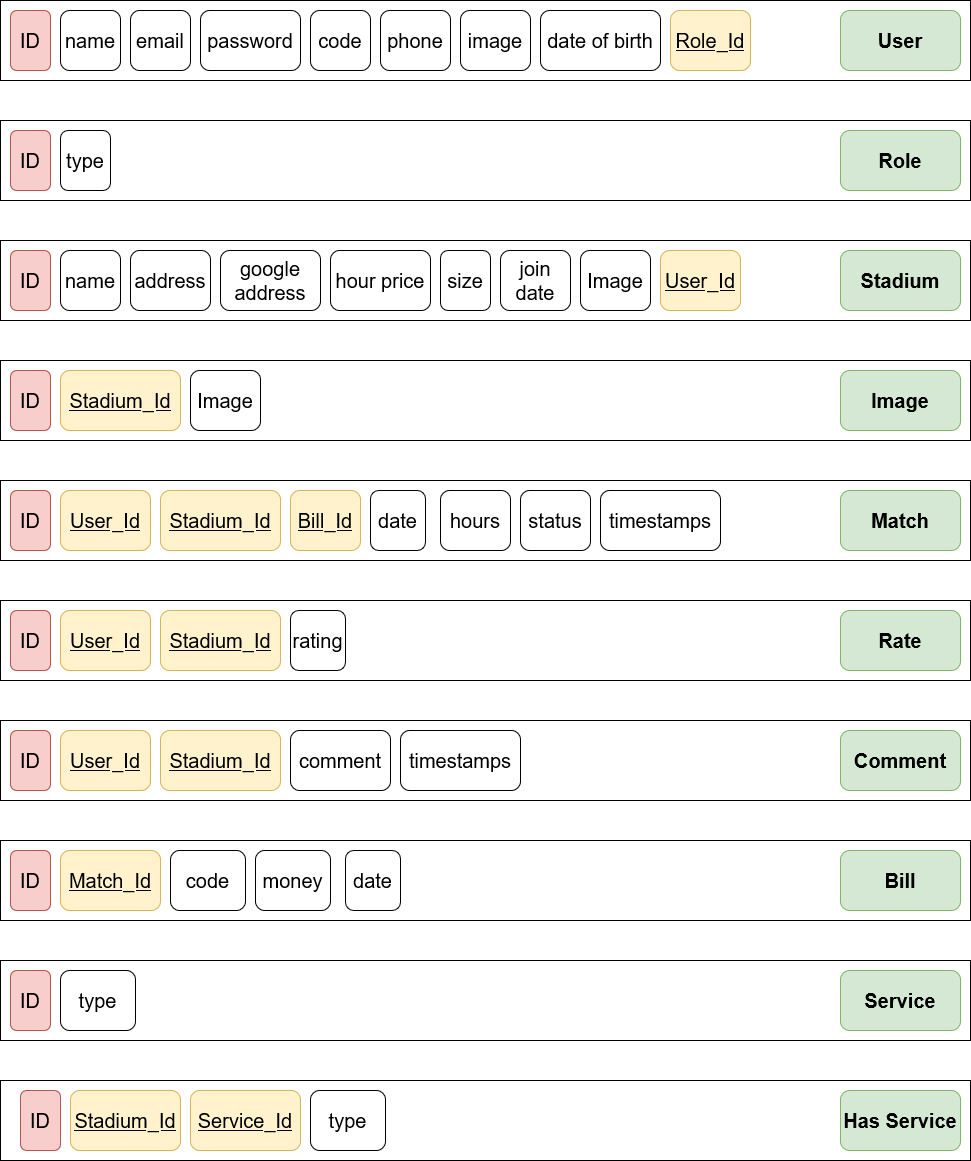

The diagram above was exported from draw.io. Its source (the exported page's mxGraphModel, read from the mxfile embedded in the PNG):
<mxGraphModel dx="868" dy="468" grid="1" gridSize="10" guides="1" tooltips="1" connect="1" arrows="1" fold="1" page="1" pageScale="1" pageWidth="850" pageHeight="1100" math="0" shadow="0">
  <root>
    <mxCell id="0" />
    <mxCell id="1" parent="0" />
    <mxCell id="9CbEqb4WFwpx9QH4bjyv-1" value="" style="rounded=0;whiteSpace=wrap;html=1;fontSize=20;" vertex="1" parent="1">
      <mxGeometry x="40" y="80" width="970" height="80" as="geometry" />
    </mxCell>
    <mxCell id="9CbEqb4WFwpx9QH4bjyv-2" value="User" style="rounded=1;whiteSpace=wrap;html=1;fontSize=20;fillColor=#d5e8d4;strokeColor=#82b366;fontStyle=1" vertex="1" parent="1">
      <mxGeometry x="880" y="90" width="120" height="60" as="geometry" />
    </mxCell>
    <mxCell id="9CbEqb4WFwpx9QH4bjyv-4" value="image" style="rounded=1;whiteSpace=wrap;html=1;fontSize=20;" vertex="1" parent="1">
      <mxGeometry x="500" y="90" width="70" height="60" as="geometry" />
    </mxCell>
    <mxCell id="DZDDO_l1CrZru5pkutEw-1" value="date of birth" style="rounded=1;whiteSpace=wrap;html=1;fontSize=20;" vertex="1" parent="1">
      <mxGeometry x="580" y="90" width="120" height="60" as="geometry" />
    </mxCell>
    <mxCell id="DZDDO_l1CrZru5pkutEw-2" value="Role_Id" style="rounded=1;whiteSpace=wrap;html=1;fontSize=20;fillColor=#fff2cc;strokeColor=#d6b656;fontStyle=4" vertex="1" parent="1">
      <mxGeometry x="710" y="90" width="80" height="60" as="geometry" />
    </mxCell>
    <mxCell id="DZDDO_l1CrZru5pkutEw-3" value="phone" style="rounded=1;whiteSpace=wrap;html=1;fontSize=20;" vertex="1" parent="1">
      <mxGeometry x="420" y="90" width="70" height="60" as="geometry" />
    </mxCell>
    <mxCell id="DZDDO_l1CrZru5pkutEw-4" value="password" style="rounded=1;whiteSpace=wrap;html=1;fontSize=20;" vertex="1" parent="1">
      <mxGeometry x="240" y="90" width="100" height="60" as="geometry" />
    </mxCell>
    <mxCell id="DZDDO_l1CrZru5pkutEw-5" value="email" style="rounded=1;whiteSpace=wrap;html=1;fontSize=20;" vertex="1" parent="1">
      <mxGeometry x="170" y="90" width="60" height="60" as="geometry" />
    </mxCell>
    <mxCell id="DZDDO_l1CrZru5pkutEw-6" value="name" style="rounded=1;whiteSpace=wrap;html=1;fontSize=20;" vertex="1" parent="1">
      <mxGeometry x="100" y="90" width="60" height="60" as="geometry" />
    </mxCell>
    <mxCell id="DZDDO_l1CrZru5pkutEw-7" value="ID" style="rounded=1;whiteSpace=wrap;html=1;fontSize=20;fillColor=#f8cecc;strokeColor=#b85450;" vertex="1" parent="1">
      <mxGeometry x="50" y="90" width="40" height="60" as="geometry" />
    </mxCell>
    <mxCell id="lVZYQoPDtcZMfBpuf30T-1" value="" style="rounded=0;whiteSpace=wrap;html=1;fontSize=20;" vertex="1" parent="1">
      <mxGeometry x="40" y="200" width="970" height="80" as="geometry" />
    </mxCell>
    <mxCell id="lVZYQoPDtcZMfBpuf30T-2" value="Role" style="rounded=1;whiteSpace=wrap;html=1;fontSize=20;fontStyle=1;fillColor=#d5e8d4;strokeColor=#82b366;" vertex="1" parent="1">
      <mxGeometry x="880" y="210" width="120" height="60" as="geometry" />
    </mxCell>
    <mxCell id="lVZYQoPDtcZMfBpuf30T-3" value="ID" style="rounded=1;whiteSpace=wrap;html=1;fontSize=20;fillColor=#f8cecc;strokeColor=#b85450;" vertex="1" parent="1">
      <mxGeometry x="50" y="210" width="40" height="60" as="geometry" />
    </mxCell>
    <mxCell id="lVZYQoPDtcZMfBpuf30T-4" value="type" style="rounded=1;whiteSpace=wrap;html=1;fontSize=20;" vertex="1" parent="1">
      <mxGeometry x="100" y="210" width="50" height="60" as="geometry" />
    </mxCell>
    <mxCell id="Kjo47pKmu8uwoCOIOEE3-11" value="" style="rounded=0;whiteSpace=wrap;html=1;fontSize=20;" vertex="1" parent="1">
      <mxGeometry x="40" y="320" width="970" height="80" as="geometry" />
    </mxCell>
    <mxCell id="Kjo47pKmu8uwoCOIOEE3-12" value="&lt;div&gt;Stadium&lt;br&gt;&lt;/div&gt;" style="rounded=1;whiteSpace=wrap;html=1;fontSize=20;fillColor=#d5e8d4;strokeColor=#82b366;fontStyle=1" vertex="1" parent="1">
      <mxGeometry x="880" y="330" width="120" height="60" as="geometry" />
    </mxCell>
    <mxCell id="Kjo47pKmu8uwoCOIOEE3-13" value="join date" style="rounded=1;whiteSpace=wrap;html=1;fontSize=20;" vertex="1" parent="1">
      <mxGeometry x="540" y="330" width="70" height="60" as="geometry" />
    </mxCell>
    <mxCell id="Kjo47pKmu8uwoCOIOEE3-14" value="Image" style="rounded=1;whiteSpace=wrap;html=1;fontSize=20;" vertex="1" parent="1">
      <mxGeometry x="620" y="330" width="70" height="60" as="geometry" />
    </mxCell>
    <mxCell id="Kjo47pKmu8uwoCOIOEE3-16" value="size" style="rounded=1;whiteSpace=wrap;html=1;fontSize=20;" vertex="1" parent="1">
      <mxGeometry x="480" y="330" width="50" height="60" as="geometry" />
    </mxCell>
    <mxCell id="Kjo47pKmu8uwoCOIOEE3-17" value="google address" style="rounded=1;whiteSpace=wrap;html=1;fontSize=20;" vertex="1" parent="1">
      <mxGeometry x="260" y="330" width="100" height="60" as="geometry" />
    </mxCell>
    <mxCell id="Kjo47pKmu8uwoCOIOEE3-18" value="address" style="rounded=1;whiteSpace=wrap;html=1;fontSize=20;" vertex="1" parent="1">
      <mxGeometry x="170" y="330" width="80" height="60" as="geometry" />
    </mxCell>
    <mxCell id="Kjo47pKmu8uwoCOIOEE3-19" value="name" style="rounded=1;whiteSpace=wrap;html=1;fontSize=20;" vertex="1" parent="1">
      <mxGeometry x="100" y="330" width="60" height="60" as="geometry" />
    </mxCell>
    <mxCell id="Kjo47pKmu8uwoCOIOEE3-20" value="ID" style="rounded=1;whiteSpace=wrap;html=1;fontSize=20;fillColor=#f8cecc;strokeColor=#b85450;" vertex="1" parent="1">
      <mxGeometry x="50" y="330" width="40" height="60" as="geometry" />
    </mxCell>
    <mxCell id="4R4LE5Wts8bSu2PxRDx8-1" value="" style="rounded=0;whiteSpace=wrap;html=1;fontSize=20;" vertex="1" parent="1">
      <mxGeometry x="40" y="440" width="970" height="80" as="geometry" />
    </mxCell>
    <mxCell id="4R4LE5Wts8bSu2PxRDx8-2" value="Image" style="rounded=1;whiteSpace=wrap;html=1;fontSize=20;fillColor=#d5e8d4;strokeColor=#82b366;fontStyle=1" vertex="1" parent="1">
      <mxGeometry x="880" y="450" width="120" height="60" as="geometry" />
    </mxCell>
    <mxCell id="4R4LE5Wts8bSu2PxRDx8-4" value="Image" style="rounded=1;whiteSpace=wrap;html=1;fontSize=20;" vertex="1" parent="1">
      <mxGeometry x="230" y="450" width="70" height="60" as="geometry" />
    </mxCell>
    <mxCell id="4R4LE5Wts8bSu2PxRDx8-8" value="Stadium_Id" style="rounded=1;whiteSpace=wrap;html=1;fontSize=20;fillColor=#fff2cc;strokeColor=#d6b656;fontStyle=4" vertex="1" parent="1">
      <mxGeometry x="100" y="450" width="120" height="60" as="geometry" />
    </mxCell>
    <mxCell id="4R4LE5Wts8bSu2PxRDx8-9" value="ID" style="rounded=1;whiteSpace=wrap;html=1;fontSize=20;fillColor=#f8cecc;strokeColor=#b85450;" vertex="1" parent="1">
      <mxGeometry x="50" y="450" width="40" height="60" as="geometry" />
    </mxCell>
    <mxCell id="4R4LE5Wts8bSu2PxRDx8-10" value="" style="rounded=0;whiteSpace=wrap;html=1;fontSize=20;" vertex="1" parent="1">
      <mxGeometry x="40" y="560" width="970" height="80" as="geometry" />
    </mxCell>
    <mxCell id="4R4LE5Wts8bSu2PxRDx8-11" value="Match" style="rounded=1;whiteSpace=wrap;html=1;fontSize=20;fillColor=#d5e8d4;strokeColor=#82b366;fontStyle=1" vertex="1" parent="1">
      <mxGeometry x="880" y="570" width="120" height="60" as="geometry" />
    </mxCell>
    <mxCell id="4R4LE5Wts8bSu2PxRDx8-13" value="Stadium_Id" style="rounded=1;whiteSpace=wrap;html=1;fontSize=20;fillColor=#fff2cc;strokeColor=#d6b656;fontStyle=4" vertex="1" parent="1">
      <mxGeometry x="200" y="570" width="120" height="60" as="geometry" />
    </mxCell>
    <mxCell id="4R4LE5Wts8bSu2PxRDx8-14" value="ID" style="rounded=1;whiteSpace=wrap;html=1;fontSize=20;fillColor=#f8cecc;strokeColor=#b85450;" vertex="1" parent="1">
      <mxGeometry x="50" y="570" width="40" height="60" as="geometry" />
    </mxCell>
    <mxCell id="4R4LE5Wts8bSu2PxRDx8-15" value="User_Id" style="rounded=1;whiteSpace=wrap;html=1;fontSize=20;fillColor=#fff2cc;strokeColor=#d6b656;fontStyle=4" vertex="1" parent="1">
      <mxGeometry x="100" y="570" width="90" height="60" as="geometry" />
    </mxCell>
    <mxCell id="4R4LE5Wts8bSu2PxRDx8-16" value="status" style="rounded=1;whiteSpace=wrap;html=1;fontSize=20;" vertex="1" parent="1">
      <mxGeometry x="560" y="570" width="70" height="60" as="geometry" />
    </mxCell>
    <mxCell id="4R4LE5Wts8bSu2PxRDx8-17" value="date" style="rounded=1;whiteSpace=wrap;html=1;fontSize=20;" vertex="1" parent="1">
      <mxGeometry x="410" y="570" width="55" height="60" as="geometry" />
    </mxCell>
    <mxCell id="uVLW3VSwQYdwXBLjAf6l-3" value="Bill_Id" style="rounded=1;whiteSpace=wrap;html=1;fontSize=20;fillColor=#fff2cc;strokeColor=#d6b656;fontStyle=4" vertex="1" parent="1">
      <mxGeometry x="330" y="570" width="70" height="60" as="geometry" />
    </mxCell>
    <mxCell id="uVLW3VSwQYdwXBLjAf6l-4" value="timestamps" style="rounded=1;whiteSpace=wrap;html=1;fontSize=20;" vertex="1" parent="1">
      <mxGeometry x="640" y="570" width="120" height="60" as="geometry" />
    </mxCell>
    <mxCell id="uVLW3VSwQYdwXBLjAf6l-6" value="" style="rounded=0;whiteSpace=wrap;html=1;fontSize=20;" vertex="1" parent="1">
      <mxGeometry x="40" y="680" width="970" height="80" as="geometry" />
    </mxCell>
    <mxCell id="uVLW3VSwQYdwXBLjAf6l-7" value="Rate" style="rounded=1;whiteSpace=wrap;html=1;fontSize=20;fillColor=#d5e8d4;strokeColor=#82b366;fontStyle=1" vertex="1" parent="1">
      <mxGeometry x="880" y="690" width="120" height="60" as="geometry" />
    </mxCell>
    <mxCell id="uVLW3VSwQYdwXBLjAf6l-8" value="Stadium_Id" style="rounded=1;whiteSpace=wrap;html=1;fontSize=20;fillColor=#fff2cc;strokeColor=#d6b656;fontStyle=4" vertex="1" parent="1">
      <mxGeometry x="200" y="690" width="120" height="60" as="geometry" />
    </mxCell>
    <mxCell id="uVLW3VSwQYdwXBLjAf6l-9" value="ID" style="rounded=1;whiteSpace=wrap;html=1;fontSize=20;fillColor=#f8cecc;strokeColor=#b85450;" vertex="1" parent="1">
      <mxGeometry x="50" y="690" width="40" height="60" as="geometry" />
    </mxCell>
    <mxCell id="uVLW3VSwQYdwXBLjAf6l-10" value="User_Id" style="rounded=1;whiteSpace=wrap;html=1;fontSize=20;fillColor=#fff2cc;strokeColor=#d6b656;fontStyle=4" vertex="1" parent="1">
      <mxGeometry x="100" y="690" width="90" height="60" as="geometry" />
    </mxCell>
    <mxCell id="uVLW3VSwQYdwXBLjAf6l-12" value="rating" style="rounded=1;whiteSpace=wrap;html=1;fontSize=20;" vertex="1" parent="1">
      <mxGeometry x="330" y="690" width="55" height="60" as="geometry" />
    </mxCell>
    <mxCell id="uVLW3VSwQYdwXBLjAf6l-16" value="User_Id" style="rounded=1;whiteSpace=wrap;html=1;fontSize=20;fillColor=#fff2cc;strokeColor=#d6b656;fontStyle=4" vertex="1" parent="1">
      <mxGeometry x="700" y="330" width="80" height="60" as="geometry" />
    </mxCell>
    <mxCell id="uVLW3VSwQYdwXBLjAf6l-17" value="" style="rounded=0;whiteSpace=wrap;html=1;fontSize=20;" vertex="1" parent="1">
      <mxGeometry x="40" y="800" width="970" height="80" as="geometry" />
    </mxCell>
    <mxCell id="uVLW3VSwQYdwXBLjAf6l-18" value="Comment" style="rounded=1;whiteSpace=wrap;html=1;fontSize=20;fillColor=#d5e8d4;strokeColor=#82b366;fontStyle=1" vertex="1" parent="1">
      <mxGeometry x="880" y="810" width="120" height="60" as="geometry" />
    </mxCell>
    <mxCell id="uVLW3VSwQYdwXBLjAf6l-19" value="Stadium_Id" style="rounded=1;whiteSpace=wrap;html=1;fontSize=20;fillColor=#fff2cc;strokeColor=#d6b656;fontStyle=4" vertex="1" parent="1">
      <mxGeometry x="200" y="810" width="120" height="60" as="geometry" />
    </mxCell>
    <mxCell id="uVLW3VSwQYdwXBLjAf6l-20" value="ID" style="rounded=1;whiteSpace=wrap;html=1;fontSize=20;fillColor=#f8cecc;strokeColor=#b85450;" vertex="1" parent="1">
      <mxGeometry x="50" y="810" width="40" height="60" as="geometry" />
    </mxCell>
    <mxCell id="uVLW3VSwQYdwXBLjAf6l-21" value="User_Id" style="rounded=1;whiteSpace=wrap;html=1;fontSize=20;fillColor=#fff2cc;strokeColor=#d6b656;fontStyle=4" vertex="1" parent="1">
      <mxGeometry x="100" y="810" width="90" height="60" as="geometry" />
    </mxCell>
    <mxCell id="uVLW3VSwQYdwXBLjAf6l-22" value="comment" style="rounded=1;whiteSpace=wrap;html=1;fontSize=20;" vertex="1" parent="1">
      <mxGeometry x="330" y="810" width="100" height="60" as="geometry" />
    </mxCell>
    <mxCell id="uVLW3VSwQYdwXBLjAf6l-23" value="timestamps" style="rounded=1;whiteSpace=wrap;html=1;fontSize=20;" vertex="1" parent="1">
      <mxGeometry x="440" y="810" width="120" height="60" as="geometry" />
    </mxCell>
    <mxCell id="uVLW3VSwQYdwXBLjAf6l-24" value="" style="rounded=0;whiteSpace=wrap;html=1;fontSize=20;" vertex="1" parent="1">
      <mxGeometry x="40" y="920" width="970" height="80" as="geometry" />
    </mxCell>
    <mxCell id="uVLW3VSwQYdwXBLjAf6l-25" value="Bill" style="rounded=1;whiteSpace=wrap;html=1;fontSize=20;fillColor=#d5e8d4;strokeColor=#82b366;fontStyle=1" vertex="1" parent="1">
      <mxGeometry x="880" y="930" width="120" height="60" as="geometry" />
    </mxCell>
    <mxCell id="uVLW3VSwQYdwXBLjAf6l-27" value="ID" style="rounded=1;whiteSpace=wrap;html=1;fontSize=20;fillColor=#f8cecc;strokeColor=#b85450;" vertex="1" parent="1">
      <mxGeometry x="50" y="930" width="40" height="60" as="geometry" />
    </mxCell>
    <mxCell id="uVLW3VSwQYdwXBLjAf6l-30" value="date" style="rounded=1;whiteSpace=wrap;html=1;fontSize=20;" vertex="1" parent="1">
      <mxGeometry x="385" y="930" width="55" height="60" as="geometry" />
    </mxCell>
    <mxCell id="uVLW3VSwQYdwXBLjAf6l-31" value="Match_Id" style="rounded=1;whiteSpace=wrap;html=1;fontSize=20;fillColor=#fff2cc;strokeColor=#d6b656;fontStyle=4" vertex="1" parent="1">
      <mxGeometry x="100" y="930" width="100" height="60" as="geometry" />
    </mxCell>
    <mxCell id="uVLW3VSwQYdwXBLjAf6l-34" value="money" style="rounded=1;whiteSpace=wrap;html=1;fontSize=20;" vertex="1" parent="1">
      <mxGeometry x="295" y="930" width="75" height="60" as="geometry" />
    </mxCell>
    <mxCell id="uVLW3VSwQYdwXBLjAf6l-35" value="hours" style="rounded=1;whiteSpace=wrap;html=1;fontSize=20;" vertex="1" parent="1">
      <mxGeometry x="480" y="570" width="70" height="60" as="geometry" />
    </mxCell>
    <mxCell id="UHF7hTFNJboA1iYjrgnD-1" value="hour price" style="rounded=1;whiteSpace=wrap;html=1;fontSize=20;" vertex="1" parent="1">
      <mxGeometry x="370" y="330" width="100" height="60" as="geometry" />
    </mxCell>
    <mxCell id="XqBYGZ1vAT4NRN5RAb7H-1" value="code" style="rounded=1;whiteSpace=wrap;html=1;fontSize=20;" vertex="1" parent="1">
      <mxGeometry x="210" y="930" width="75" height="60" as="geometry" />
    </mxCell>
    <mxCell id="XqBYGZ1vAT4NRN5RAb7H-2" value="code" style="rounded=1;whiteSpace=wrap;html=1;fontSize=20;" vertex="1" parent="1">
      <mxGeometry x="350" y="90" width="60" height="60" as="geometry" />
    </mxCell>
    <mxCell id="mPwxUGVuBCwX9hQWee2b-1" value="" style="rounded=0;whiteSpace=wrap;html=1;fontSize=20;" vertex="1" parent="1">
      <mxGeometry x="40" y="1040" width="970" height="80" as="geometry" />
    </mxCell>
    <mxCell id="mPwxUGVuBCwX9hQWee2b-2" value="Service" style="rounded=1;whiteSpace=wrap;html=1;fontSize=20;fillColor=#d5e8d4;strokeColor=#82b366;fontStyle=1" vertex="1" parent="1">
      <mxGeometry x="880" y="1050" width="120" height="60" as="geometry" />
    </mxCell>
    <mxCell id="mPwxUGVuBCwX9hQWee2b-3" value="ID" style="rounded=1;whiteSpace=wrap;html=1;fontSize=20;fillColor=#f8cecc;strokeColor=#b85450;" vertex="1" parent="1">
      <mxGeometry x="50" y="1050" width="40" height="60" as="geometry" />
    </mxCell>
    <mxCell id="mPwxUGVuBCwX9hQWee2b-7" value="type" style="rounded=1;whiteSpace=wrap;html=1;fontSize=20;" vertex="1" parent="1">
      <mxGeometry x="100" y="1050" width="75" height="60" as="geometry" />
    </mxCell>
    <mxCell id="KfWCXh1pYtuORYarw-Ho-1" value="" style="rounded=0;whiteSpace=wrap;html=1;fontSize=20;" vertex="1" parent="1">
      <mxGeometry x="40" y="1160" width="970" height="80" as="geometry" />
    </mxCell>
    <mxCell id="KfWCXh1pYtuORYarw-Ho-2" value="Has Service" style="rounded=1;whiteSpace=wrap;html=1;fontSize=20;fillColor=#d5e8d4;strokeColor=#82b366;fontStyle=1" vertex="1" parent="1">
      <mxGeometry x="880" y="1170" width="120" height="60" as="geometry" />
    </mxCell>
    <mxCell id="KfWCXh1pYtuORYarw-Ho-3" value="ID" style="rounded=1;whiteSpace=wrap;html=1;fontSize=20;fillColor=#f8cecc;strokeColor=#b85450;" vertex="1" parent="1">
      <mxGeometry x="60" y="1170" width="40" height="60" as="geometry" />
    </mxCell>
    <mxCell id="KfWCXh1pYtuORYarw-Ho-4" value="Stadium_Id" style="rounded=1;whiteSpace=wrap;html=1;fontSize=20;fillColor=#fff2cc;strokeColor=#d6b656;fontStyle=4" vertex="1" parent="1">
      <mxGeometry x="110" y="1170" width="110" height="60" as="geometry" />
    </mxCell>
    <mxCell id="KfWCXh1pYtuORYarw-Ho-5" value="type" style="rounded=1;whiteSpace=wrap;html=1;fontSize=20;" vertex="1" parent="1">
      <mxGeometry x="350" y="1170" width="75" height="60" as="geometry" />
    </mxCell>
    <mxCell id="KfWCXh1pYtuORYarw-Ho-6" value="Service_Id" style="rounded=1;whiteSpace=wrap;html=1;fontSize=20;fillColor=#fff2cc;strokeColor=#d6b656;fontStyle=4" vertex="1" parent="1">
      <mxGeometry x="230" y="1170" width="110" height="60" as="geometry" />
    </mxCell>
  </root>
</mxGraphModel>